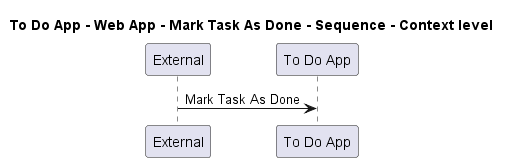

The diagram above was rendered by PlantUML. Its source (embedded in the PNG):
@startuml
!pragma layout smetana

title To Do App - Web App - Mark Task As Done - Sequence - Context level

participant "External" as C4InterFlow.SoftwareSystems.ExternalSystem
participant "To Do App" as ToDoAppExample.SoftwareSystems.ToDoApp

C4InterFlow.SoftwareSystems.ExternalSystem -> ToDoAppExample.SoftwareSystems.ToDoApp : Mark Task As Done


@enduml